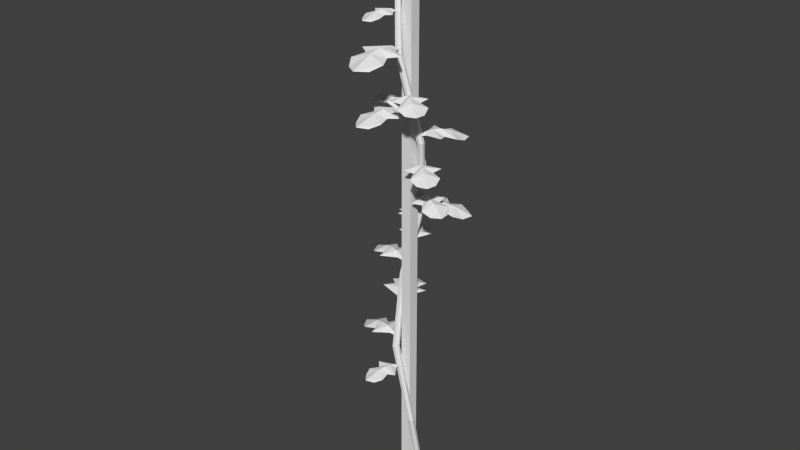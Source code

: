 # Source: eggplantGrowth.blend  (saved by Blender 2.76.0; exported with 4.5.12 LTS)
import bpy
from mathutils import Matrix  # noqa: F401  (used for matrix-valued properties, if any)

bpy.ops.wm.read_factory_settings(use_empty=True)
scene = bpy.context.scene
scene.name = 'Scene'

# ---- collections
col_collection_1 = bpy.data.collections.new('Collection 1'); scene.collection.children.link(col_collection_1)

# ---- world
world_world = bpy.data.worlds.new('World'); scene.world = world_world
world_world.color = (0.05088, 0.05088, 0.05088)
world_world.use_sun_shadow = False
world_world.sun_shadow_jitter_overblur = 0.0
world_world.cycles.sampling_method = 'MANUAL'
world_world.cycles.sample_map_resolution = 256

# ---- meshes
me_plane = bpy.data.meshes.new('Plane')
me_plane.from_pydata([(-0.006438, -0.006438, -0.01506), (-0.006438, -0.006438, 0.719), (-0.006438, 0.006438, -0.01506), (-0.006438, 0.006438, 0.719), (0.006438, -0.006438, -0.01506), (0.006438, -0.006438, 0.719), (0.006438, 0.006438, -0.01506), (0.006438, 0.006438, 0.719), (0.01306, 0.01601, -0.03251), (-0.01754, 0.001408, 0.654), (0.01653, 0.01434, -0.03251), (-0.01548, 0.00042, 0.654), (0.01739, 0.01058, -0.03251), (-0.01498, -0.001801, 0.654), (0.01499, 0.00757, -0.03251), (-0.0164, -0.003582, 0.654), (0.01113, 0.00757, -0.03251), (-0.01867, -0.003582, 0.654), (0.008728, 0.01058, -0.03251), (-0.02009, -0.001801, 0.654), (0.009585, 0.01434, -0.03251), (-0.01959, 0.00042, 0.654), (-0.002669, -0.01121, 0.5465), (0.0008035, -0.01288, 0.5465), (0.001661, -0.01664, 0.5465), (-0.000742, -0.01965, 0.5465), (-0.004596, -0.01965, 0.5465), (-0.006999, -0.01664, 0.5465), (-0.006142, -0.01288, 0.5465), (0.02079, -0.0001107, 0.448), (0.02165, -0.003868, 0.448), (0.01924, -0.006882, 0.448), (0.01539, -0.006882, 0.448), (0.01299, -0.003868, 0.448), (0.01384, -0.0001107, 0.448), (0.01732, 0.001562, 0.448), (0.00361, 0.02359, 0.3544), (0.004468, 0.01984, 0.3544), (0.002065, 0.01682, 0.3544), (-0.00179, 0.01682, 0.3544), (-0.004193, 0.01984, 0.3544), (-0.003335, 0.02359, 0.3544), (0.0001376, 0.02527, 0.3544), (-0.01138, 0.009489, 0.271), (-0.01052, 0.005731, 0.271), (-0.01293, 0.002718, 0.271), (-0.01678, 0.002718, 0.271), (-0.01918, 0.005731, 0.271), (-0.01833, 0.009489, 0.271), (-0.01485, 0.01116, 0.271), (-0.006633, -0.009988, 0.179), (-0.005776, -0.01375, 0.179), (-0.008179, -0.01676, 0.179), (-0.01203, -0.01676, 0.179), (-0.01444, -0.01375, 0.179), (-0.01358, -0.009988, 0.179), (-0.01011, -0.008316, 0.179), (0.01435, -0.006655, 0.07777), (0.0152, -0.01041, 0.07777), (0.0128, -0.01343, 0.07777), (0.008946, -0.01343, 0.07777), (0.006543, -0.01041, 0.07777), (0.007401, -0.006655, 0.07777), (0.01087, -0.004982, 0.07777), (-0.005774, 0.01434, 0.6751), (-0.004707, 0.01383, 0.6751), (-0.004443, 0.01267, 0.6751), (-0.005182, 0.01175, 0.6751), (-0.006367, 0.01175, 0.6751), (-0.007106, 0.01267, 0.6751), (-0.006842, 0.01383, 0.6751), (-0.001297, -0.01652, 0.1553), (-0.003823, -0.01576, 0.1553), (-0.005841, -0.05843, 0.1515), (-0.02313, -0.05318, 0.1515), (0.001733, -0.05182, 0.1551), (0.009635, -0.0378, 0.1578), (-0.001068, -0.02276, 0.1563), (-0.007433, -0.02085, 0.1563), (-0.02464, -0.02743, 0.1578), (-0.02582, -0.04349, 0.1551), (-0.0001885, -0.0405, 0.1564), (-0.01795, -0.03516, 0.1564), (-0.00256, -0.01614, 0.1563), (-0.01626, -0.06165, 0.1517), (-0.004251, -0.0218, 0.1594), (-0.006054, -0.02785, 0.1609), (-0.01109, -0.04452, 0.1593), (-0.008388, -0.0352, 0.1613), (-0.01284, -0.0115, 0.1921), (-0.01235, -0.008484, 0.1921), (-0.06167, -0.01257, 0.1877), (-0.05824, 0.008074, 0.1877), (-0.05294, -0.02028, 0.1919), (-0.03565, -0.02725, 0.195), (-0.01997, -0.0127, 0.1932), (-0.01875, -0.005103, 0.1932), (-0.02889, 0.01368, 0.195), (-0.04751, 0.01262, 0.1919), (-0.04023, -0.01637, 0.1934), (-0.03675, 0.004835, 0.1934), (-0.01259, -0.009992, 0.1932), (-0.06694, -0.001083, 0.1879), (-0.01936, -0.008901, 0.1968), (-0.02658, -0.007738, 0.1986), (-0.04648, -0.004458, 0.1968), (-0.03537, -0.006159, 0.1991), (-0.01942, 0.001022, 0.2326), (-0.01582, 0.002629, 0.2326), (-0.05521, 0.0529, 0.227), (-0.03052, 0.06385, 0.227), (-0.05733, 0.03803, 0.2323), (-0.05258, 0.01444, 0.2363), (-0.02577, 0.007861, 0.2341), (-0.01671, 0.01193, 0.2341), (-0.003659, 0.03618, 0.2363), (-0.01801, 0.0555, 0.2323), (-0.0441, 0.02709, 0.2343), (-0.01877, 0.03839, 0.2343), (-0.01762, 0.001825, 0.2341), (-0.04656, 0.06673, 0.2272), (-0.02124, 0.009894, 0.2387), (-0.02511, 0.0185, 0.241), (-0.03569, 0.04228, 0.2386), (-0.02964, 0.0291, 0.2416), (0.003446, 0.02212, 0.3595), (0.004535, 0.01911, 0.3595), (0.04753, 0.04804, 0.3549), (0.05494, 0.02742, 0.3549), (0.03562, 0.05063, 0.3592), (0.01625, 0.04817, 0.3625), (0.009353, 0.02686, 0.3607), (0.01211, 0.01929, 0.3607), (0.03098, 0.007302, 0.3625), (0.04745, 0.01779, 0.3592), (0.02599, 0.04057, 0.3609), (0.03365, 0.0194, 0.3609), (0.003991, 0.02061, 0.3607), (0.05821, 0.04023, 0.3551), (0.01073, 0.02307, 0.3644), (0.01793, 0.0257, 0.3662), (0.03779, 0.03287, 0.3644), (0.02677, 0.02874, 0.3668), (-0.009297, 0.01269, 0.312), (-0.006521, 0.01393, 0.312), (-0.03689, 0.05268, 0.3077), (-0.01785, 0.06112, 0.3077), (-0.03852, 0.04122, 0.3118), (-0.03486, 0.02303, 0.3149), (-0.01419, 0.01797, 0.3132), (-0.00721, 0.0211, 0.3132), (0.002851, 0.0398, 0.3149), (-0.008212, 0.05469, 0.3118), (-0.02833, 0.03279, 0.3133), (-0.008799, 0.0415, 0.3133), (-0.007909, 0.01331, 0.3132), (-0.03022, 0.06334, 0.3079), (-0.0107, 0.01953, 0.3168), (-0.01368, 0.02617, 0.3185), (-0.02184, 0.04449, 0.3167), (-0.01718, 0.03433, 0.319), (-0.01622, 0.00675, 0.2862), (-0.01538, 0.009673, 0.2862), (-0.06458, 0.01135, 0.2819), (-0.05881, 0.03135, 0.2819), (-0.05686, 0.002719, 0.286), (-0.04058, -0.006172, 0.2891), (-0.02341, 0.006391, 0.2874), (-0.02132, 0.01375, 0.2874), (-0.02916, 0.03348, 0.2891), (-0.04768, 0.03459, 0.286), (-0.04385, 0.005106, 0.2876), (-0.03796, 0.02566, 0.2876), (-0.0158, 0.008211, 0.2874), (-0.06846, 0.02331, 0.2821), (-0.02236, 0.01007, 0.291), (-0.02936, 0.01206, 0.2927), (-0.04864, 0.0176, 0.2909), (-0.03786, 0.01464, 0.2932), (-0.00742, 0.0168, 0.3369), (-0.005629, 0.01874, 0.3369), (-0.04309, 0.03926, 0.3332), (-0.0308, 0.0525, 0.3332), (-0.04048, 0.02956, 0.3367), (-0.03134, 0.01631, 0.3394), (-0.01313, 0.01933, 0.3379), (-0.008629, 0.02422, 0.3379), (-0.006994, 0.04257, 0.3394), (-0.02091, 0.05066, 0.3367), (-0.02947, 0.02632, 0.3381), (-0.01687, 0.03994, 0.3381), (-0.006524, 0.01777, 0.3379), (-0.04142, 0.05004, 0.3333), (-0.01088, 0.02177, 0.341), (-0.01552, 0.02605, 0.3425), (-0.02829, 0.03788, 0.341), (-0.0211, 0.03137, 0.343), (0.005085, 0.01632, 0.3737), (0.003707, 0.01359, 0.3737), (0.05198, 0.00267, 0.3693), (0.0425, -0.01599, 0.3693), (0.04597, 0.01264, 0.3735), (0.03157, 0.02449, 0.3766), (0.01225, 0.01532, 0.3748), (0.008795, 0.008443, 0.3748), (0.01282, -0.01252, 0.3766), (0.0309, -0.0171, 0.3735), (0.03267, 0.01274, 0.375), (0.02298, -0.006447, 0.375), (0.004396, 0.01496, 0.3749), (0.05355, -0.009871, 0.3695), (0.01052, 0.01188, 0.3785), (0.01706, 0.008602, 0.3802), (0.03505, -0.0005038, 0.3784), (0.02497, 0.004456, 0.3807), (-0.0006271, -0.01783, 0.5534), (-0.004571, -0.01787, 0.5534), (0.01159, -0.07966, 0.5478), (-0.01541, -0.07989, 0.5478), (0.01945, -0.06685, 0.5531), (0.02447, -0.04332, 0.5571), (0.002484, -0.02663, 0.5549), (-0.007446, -0.02676, 0.5549), (-0.02906, -0.04383, 0.5571), (-0.02357, -0.06726, 0.5531), (0.01166, -0.05156, 0.5551), (-0.01607, -0.05186, 0.5551), (-0.002599, -0.01785, 0.5549), (-0.001838, -0.08891, 0.548), (-0.002481, -0.02669, 0.5595), (-0.002354, -0.03613, 0.5618), (-0.002098, -0.06215, 0.5595), (-0.002407, -0.04765, 0.5624), (0.01614, -0.003925, 0.457), (0.0184, -0.00596, 0.457), (0.04148, 0.03752, 0.4527), (0.05692, 0.02356, 0.4527), (0.03034, 0.03436, 0.4568), (0.01521, 0.02363, 0.4599), (0.01897, 0.00269, 0.4582), (0.02467, -0.002419, 0.4582), (0.04584, -0.004022, 0.4599), (0.05496, 0.01214, 0.4568), (0.02678, 0.02162, 0.4584), (0.04267, 0.007316, 0.4584), (0.01727, -0.004943, 0.4582), (0.05393, 0.03576, 0.4529), (0.02182, 0.0001356, 0.4618), (0.02667, 0.005554, 0.4635), (0.04011, 0.02045, 0.4617), (0.03272, 0.01206, 0.464), (0.005772, -0.0125, 0.5017), (0.003856, -0.01486, 0.5017), (0.04846, -0.03569, 0.4974), (0.0353, -0.05183, 0.4974), (0.04474, -0.02473, 0.5015), (0.03325, -0.01017, 0.5046), (0.01252, -0.01499, 0.5029), (0.007711, -0.02094, 0.5029), (0.00719, -0.04217, 0.5046), (0.02379, -0.05045, 0.5015), (0.03183, -0.02182, 0.503), (0.01835, -0.03842, 0.503), (0.004814, -0.01368, 0.5029), (0.04733, -0.04822, 0.4976), (0.01012, -0.01797, 0.5064), (0.01578, -0.02254, 0.5082), (0.03134, -0.0352, 0.5064), (0.02258, -0.02824, 0.5087), (-0.008456, -0.01263, 0.5915), (-0.01072, -0.01203, 0.5915), (-0.01117, -0.05001, 0.5882), (-0.0267, -0.0459, 0.5882), (-0.004651, -0.0439, 0.5913), (0.001928, -0.0312, 0.5937), (-0.008056, -0.01817, 0.5924), (-0.01377, -0.01668, 0.5924), (-0.02885, -0.02307, 0.5937), (-0.02939, -0.03737, 0.5913), (-0.006714, -0.03391, 0.5925), (-0.02267, -0.02972, 0.5925), (-0.00959, -0.01233, 0.5924), (-0.02033, -0.0532, 0.5883), (-0.01091, -0.01742, 0.5952), (-0.01232, -0.02285, 0.5965), (-0.01627, -0.03782, 0.5951), (-0.01417, -0.02945, 0.5969), (0.01374, 0.003762, 0.4186), (0.01164, 0.001561, 0.4186), (0.05446, -0.02273, 0.4143), (0.04007, -0.03777, 0.4143), (0.05161, -0.01151, 0.4184), (0.04131, 0.003918, 0.4215), (0.02027, 0.0007486, 0.4197), (0.015, -0.004806, 0.4197), (0.01281, -0.02592, 0.4215), (0.0287, -0.03549, 0.4184), (0.03898, -0.007589, 0.4199), (0.02423, -0.02307, 0.4199), (0.01269, 0.002662, 0.4198), (0.05235, -0.03513, 0.4144), (0.01764, -0.002029, 0.4233), (0.02292, -0.007032, 0.425), (0.03743, -0.02088, 0.4233), (0.02925, -0.01326, 0.4256), (0.01492, 0.01044, 0.4177), (0.01573, 0.006913, 0.4177), (0.01347, 0.004084, 0.4177), (0.009853, 0.004084, 0.4177), (0.007597, 0.006913, 0.4177), (0.008402, 0.01044, 0.4177), (0.01166, 0.01201, 0.4177), (-0.005502, 0.01559, 0.464), (-0.00483, 0.01264, 0.464), (-0.006715, 0.01028, 0.464), (-0.009738, 0.01028, 0.464), (-0.01162, 0.01264, 0.464), (-0.01095, 0.01559, 0.464), (-0.008226, 0.0169, 0.464), (-0.03248, 0.004251, 0.4835), (-0.03233, 0.002214, 0.484), (-0.03275, 0.0005806, 0.4827), (-0.03341, 0.0005806, 0.4808), (-0.03382, 0.002214, 0.4795), (-0.03367, 0.004251, 0.48), (-0.03308, 0.005158, 0.4817), (-0.05748, -0.0001754, 0.4793), (-0.05761, -0.001376, 0.4795), (-0.05726, -0.002339, 0.4788), (-0.05669, -0.002339, 0.4777), (-0.05633, -0.001376, 0.4771), (-0.05646, -0.0001754, 0.4773), (-0.05697, 0.0003591, 0.4783), (-0.01613, 0.008978, 0.4726), (-0.01951, 0.009835, 0.4726), (-0.01969, -0.04659, 0.4676), (-0.04281, -0.04067, 0.4676), (-0.01008, -0.03744, 0.4723), (-0.0004692, -0.01847, 0.4759), (-0.01547, 0.0007579, 0.4739), (-0.02398, 0.002896, 0.4739), (-0.0463, -0.006784, 0.4759), (-0.04692, -0.02804, 0.4723), (-0.01327, -0.02261, 0.4741), (-0.03703, -0.01659, 0.4741), (-0.01782, 0.009406, 0.4739), (-0.03326, -0.05145, 0.4678), (-0.01972, 0.001827, 0.478), (-0.02175, -0.006259, 0.48), (-0.02742, -0.02854, 0.4779), (-0.0244, -0.01609, 0.4806), (-0.03859, 0.002047, 0.4783), (-0.03678, 0.003368, 0.4783), (-0.06463, 0.02657, 0.4751), (-0.05224, 0.03559, 0.4751), (-0.06404, 0.01806, 0.4781), (-0.05859, 0.005539, 0.4804), (-0.04293, 0.005085, 0.4791), (-0.03839, 0.008421, 0.4791), (-0.03403, 0.02344, 0.4804), (-0.0443, 0.03245, 0.4781), (-0.0554, 0.01357, 0.4793), (-0.04268, 0.02286, 0.4793), (-0.03769, 0.002707, 0.4791), (-0.06148, 0.03527, 0.4752), (-0.04066, 0.006753, 0.4818), (-0.04383, 0.01107, 0.483), (-0.05253, 0.023, 0.4817), (-0.04761, 0.01641, 0.4834)], [], [(1, 3, 2, 0), (3, 7, 6, 2), (7, 5, 4, 6), (5, 1, 0, 4), (0, 2, 6, 4), (5, 7, 3, 1), (22, 9, 11, 23), (23, 11, 13, 24), (24, 13, 15, 25), (25, 15, 17, 26), (26, 17, 19, 27), (19, 17, 68, 69), (28, 21, 9, 22), (27, 19, 21, 28), (8, 10, 12, 14, 16, 18, 20), (33, 27, 28, 34), (34, 28, 22, 35), (32, 26, 27, 33), (31, 25, 26, 32), (30, 24, 25, 31), (29, 23, 24, 30), (35, 22, 23, 29), (42, 35, 29, 36), (36, 29, 30, 37), (37, 30, 31, 38), (38, 31, 32, 39), (39, 32, 33, 40), (41, 34, 35, 42), (40, 33, 34, 41), (47, 40, 41, 48), (48, 41, 42, 49), (46, 39, 40, 47), (45, 38, 39, 46), (44, 37, 38, 45), (43, 36, 37, 44), (49, 42, 36, 43), (56, 49, 43, 50), (50, 43, 44, 51), (51, 44, 45, 52), (52, 45, 46, 53), (53, 46, 47, 54), (55, 48, 49, 56), (54, 47, 48, 55), (61, 54, 55, 62), (62, 55, 56, 63), (60, 53, 54, 61), (59, 52, 53, 60), (58, 51, 52, 59), (57, 50, 51, 58), (63, 56, 50, 57), (8, 63, 57, 10), (10, 57, 58, 12), (12, 58, 59, 14), (14, 59, 60, 16), (16, 60, 61, 18), (20, 62, 63, 8), (18, 61, 62, 20), (65, 64, 70, 69, 68, 67, 66), (11, 9, 64, 65), (15, 13, 66, 67), (21, 19, 69, 70), (17, 15, 67, 68), (9, 21, 70, 64), (13, 11, 65, 66), (87, 80, 74, 84), (83, 72, 78, 85), (85, 78, 79, 86), (88, 82, 80, 87), (86, 79, 82, 88), (76, 86, 88, 81), (81, 88, 87, 75), (77, 85, 86, 76), (71, 83, 85, 77), (75, 87, 84, 73), (105, 98, 92, 102), (101, 90, 96, 103), (103, 96, 97, 104), (106, 100, 98, 105), (104, 97, 100, 106), (94, 104, 106, 99), (99, 106, 105, 93), (95, 103, 104, 94), (89, 101, 103, 95), (93, 105, 102, 91), (123, 116, 110, 120), (119, 108, 114, 121), (121, 114, 115, 122), (124, 118, 116, 123), (122, 115, 118, 124), (112, 122, 124, 117), (117, 124, 123, 111), (113, 121, 122, 112), (107, 119, 121, 113), (111, 123, 120, 109), (141, 134, 128, 138), (137, 126, 132, 139), (139, 132, 133, 140), (142, 136, 134, 141), (140, 133, 136, 142), (130, 140, 142, 135), (135, 142, 141, 129), (131, 139, 140, 130), (125, 137, 139, 131), (129, 141, 138, 127), (159, 152, 146, 156), (155, 144, 150, 157), (157, 150, 151, 158), (160, 154, 152, 159), (158, 151, 154, 160), (148, 158, 160, 153), (153, 160, 159, 147), (149, 157, 158, 148), (143, 155, 157, 149), (147, 159, 156, 145), (177, 170, 164, 174), (173, 162, 168, 175), (175, 168, 169, 176), (178, 172, 170, 177), (176, 169, 172, 178), (166, 176, 178, 171), (171, 178, 177, 165), (167, 175, 176, 166), (161, 173, 175, 167), (165, 177, 174, 163), (195, 188, 182, 192), (191, 180, 186, 193), (193, 186, 187, 194), (196, 190, 188, 195), (194, 187, 190, 196), (184, 194, 196, 189), (189, 196, 195, 183), (185, 193, 194, 184), (179, 191, 193, 185), (183, 195, 192, 181), (213, 206, 200, 210), (209, 198, 204, 211), (211, 204, 205, 212), (214, 208, 206, 213), (212, 205, 208, 214), (202, 212, 214, 207), (207, 214, 213, 201), (203, 211, 212, 202), (197, 209, 211, 203), (201, 213, 210, 199), (231, 224, 218, 228), (227, 216, 222, 229), (229, 222, 223, 230), (232, 226, 224, 231), (230, 223, 226, 232), (220, 230, 232, 225), (225, 232, 231, 219), (221, 229, 230, 220), (215, 227, 229, 221), (219, 231, 228, 217), (249, 242, 236, 246), (245, 234, 240, 247), (247, 240, 241, 248), (250, 244, 242, 249), (248, 241, 244, 250), (238, 248, 250, 243), (243, 250, 249, 237), (239, 247, 248, 238), (233, 245, 247, 239), (237, 249, 246, 235), (267, 260, 254, 264), (263, 252, 258, 265), (265, 258, 259, 266), (268, 262, 260, 267), (266, 259, 262, 268), (256, 266, 268, 261), (261, 268, 267, 255), (257, 265, 266, 256), (251, 263, 265, 257), (255, 267, 264, 253), (285, 278, 272, 282), (281, 270, 276, 283), (283, 276, 277, 284), (286, 280, 278, 285), (284, 277, 280, 286), (274, 284, 286, 279), (279, 286, 285, 273), (275, 283, 284, 274), (269, 281, 283, 275), (273, 285, 282, 271), (303, 296, 290, 300), (299, 288, 294, 301), (301, 294, 295, 302), (304, 298, 296, 303), (302, 295, 298, 304), (292, 302, 304, 297), (297, 304, 303, 291), (293, 301, 302, 292), (287, 299, 301, 293), (291, 303, 300, 289), (306, 307, 314, 313), (311, 305, 312, 318), (310, 311, 318, 317), (307, 308, 315, 314), (305, 306, 313, 312), (309, 310, 317, 316), (308, 309, 316, 315), (316, 317, 324, 323), (315, 316, 323, 322), (313, 314, 321, 320), (318, 312, 319, 325), (317, 318, 325, 324), (314, 315, 322, 321), (312, 313, 320, 319), (321, 322, 329, 328), (319, 320, 327, 326), (323, 324, 331, 330), (322, 323, 330, 329), (320, 321, 328, 327), (325, 319, 326, 332), (324, 325, 332, 331), (349, 342, 336, 346), (345, 334, 340, 347), (347, 340, 341, 348), (350, 344, 342, 349), (348, 341, 344, 350), (338, 348, 350, 343), (343, 350, 349, 337), (339, 347, 348, 338), (333, 345, 347, 339), (337, 349, 346, 335), (367, 360, 354, 364), (363, 352, 358, 365), (365, 358, 359, 366), (368, 362, 360, 367), (366, 359, 362, 368), (356, 366, 368, 361), (361, 368, 367, 355), (357, 365, 366, 356), (351, 363, 365, 357), (355, 367, 364, 353)])
_uv = me_plane.uv_layers.new(name='UVMap')
_uv.uv.foreach_set('vector', [0.4968, 0.8595, 0.5032, 0.8595, 0.5032, 0.4925, 0.4968, 0.4925, 0.4968, 0.8595, 0.5032, 0.8595, 0.5032, 0.4925, 0.4968, 0.4925, 0.5032, 0.8595, 0.4968, 0.8595, 0.4968, 0.4925, 0.5032, 0.4925, 0.5032, 0.8595, 0.4968, 0.8595, 0.4968, 0.4925, 0.5032, 0.4925, 0.4968, 0.4968, 0.4968, 0.5032, 0.5032, 0.5032, 0.5032, 0.4968, 0.5032, 0.4968, 0.5032, 0.5032, 0.4968, 0.5032, 0.4968, 0.4968, 0.4987, 0.7733, 0.4912, 0.827, 0.4923, 0.827, 0.5004, 0.7733, 0.4936, 0.7733, 0.5002, 0.827, 0.4991, 0.827, 0.4917, 0.7733, 0.4917, 0.7733, 0.4991, 0.827, 0.4982, 0.827, 0.4902, 0.7733, 0.4996, 0.7733, 0.4918, 0.827, 0.4907, 0.827, 0.4977, 0.7733, 0.4902, 0.7733, 0.4982, 0.827, 0.4991, 0.827, 0.4917, 0.7733, 0.49, 0.4991, 0.4907, 0.4982, 0.4968, 0.5059, 0.4964, 0.5063, 0.4969, 0.7733, 0.4902, 0.827, 0.4912, 0.827, 0.4987, 0.7733, 0.4917, 0.7733, 0.4991, 0.827, 0.5002, 0.827, 0.4936, 0.7733, 0.5065, 0.508, 0.5083, 0.5072, 0.5087, 0.5053, 0.5075, 0.5038, 0.5056, 0.5038, 0.5044, 0.5053, 0.5048, 0.5072, 0.4981, 0.724, 0.4917, 0.7733, 0.4936, 0.7733, 0.4999, 0.724, 0.5069, 0.724, 0.4969, 0.7733, 0.4987, 0.7733, 0.5087, 0.724, 0.4966, 0.724, 0.4902, 0.7733, 0.4917, 0.7733, 0.4981, 0.724, 0.5096, 0.724, 0.4996, 0.7733, 0.4977, 0.7733, 0.5077, 0.724, 0.4981, 0.724, 0.4917, 0.7733, 0.4902, 0.7733, 0.4966, 0.724, 0.4999, 0.724, 0.4936, 0.7733, 0.4917, 0.7733, 0.4981, 0.724, 0.5087, 0.724, 0.4987, 0.7733, 0.5004, 0.7733, 0.5104, 0.724, 0.5001, 0.6772, 0.5087, 0.724, 0.5104, 0.724, 0.5018, 0.6772, 0.5118, 0.6772, 0.4999, 0.724, 0.4981, 0.724, 0.5099, 0.6772, 0.5099, 0.6772, 0.4981, 0.724, 0.4966, 0.724, 0.5084, 0.6772, 0.501, 0.6772, 0.5096, 0.724, 0.5077, 0.724, 0.4991, 0.6772, 0.5084, 0.6772, 0.4966, 0.724, 0.4981, 0.724, 0.5099, 0.6772, 0.4983, 0.6772, 0.5069, 0.724, 0.5087, 0.724, 0.5001, 0.6772, 0.5099, 0.6772, 0.4981, 0.724, 0.4999, 0.724, 0.5118, 0.6772, 0.5029, 0.6355, 0.5099, 0.6772, 0.5118, 0.6772, 0.5047, 0.6355, 0.4908, 0.6355, 0.4983, 0.6772, 0.5001, 0.6772, 0.4926, 0.6355, 0.5014, 0.6355, 0.5084, 0.6772, 0.5099, 0.6772, 0.5029, 0.6355, 0.4935, 0.6355, 0.501, 0.6772, 0.4991, 0.6772, 0.4916, 0.6355, 0.5029, 0.6355, 0.5099, 0.6772, 0.5084, 0.6772, 0.5014, 0.6355, 0.5047, 0.6355, 0.5118, 0.6772, 0.5099, 0.6772, 0.5029, 0.6355, 0.4926, 0.6355, 0.5001, 0.6772, 0.5018, 0.6772, 0.4943, 0.6355, 0.4949, 0.5895, 0.4926, 0.6355, 0.4943, 0.6355, 0.4967, 0.5895, 0.495, 0.5895, 0.5047, 0.6355, 0.5029, 0.6355, 0.4931, 0.5895, 0.4931, 0.5895, 0.5029, 0.6355, 0.5014, 0.6355, 0.4916, 0.5895, 0.4959, 0.5895, 0.4935, 0.6355, 0.4916, 0.6355, 0.494, 0.5895, 0.4916, 0.5895, 0.5014, 0.6355, 0.5029, 0.6355, 0.4931, 0.5895, 0.4932, 0.5895, 0.4908, 0.6355, 0.4926, 0.6355, 0.4949, 0.5895, 0.4931, 0.5895, 0.5029, 0.6355, 0.5047, 0.6355, 0.495, 0.5895, 0.4948, 0.5389, 0.4931, 0.5895, 0.495, 0.5895, 0.4967, 0.5389, 0.5037, 0.5389, 0.4932, 0.5895, 0.4949, 0.5895, 0.5054, 0.5389, 0.4933, 0.5389, 0.4916, 0.5895, 0.4931, 0.5895, 0.4948, 0.5389, 0.5064, 0.5389, 0.4959, 0.5895, 0.494, 0.5895, 0.5045, 0.5389, 0.4948, 0.5389, 0.4931, 0.5895, 0.4916, 0.5895, 0.4933, 0.5389, 0.4967, 0.5389, 0.495, 0.5895, 0.4931, 0.5895, 0.4948, 0.5389, 0.5054, 0.5389, 0.4949, 0.5895, 0.4967, 0.5895, 0.5072, 0.5389, 0.5065, 0.4837, 0.5054, 0.5389, 0.5072, 0.5389, 0.5083, 0.4837, 0.5072, 0.4837, 0.4967, 0.5389, 0.4948, 0.5389, 0.5053, 0.4837, 0.5053, 0.4837, 0.4948, 0.5389, 0.4933, 0.5389, 0.5038, 0.4837, 0.5075, 0.4837, 0.5064, 0.5389, 0.5045, 0.5389, 0.5056, 0.4837, 0.5038, 0.4837, 0.4933, 0.5389, 0.4948, 0.5389, 0.5053, 0.4837, 0.5048, 0.4837, 0.5037, 0.5389, 0.5054, 0.5389, 0.5065, 0.4837, 0.5053, 0.4837, 0.4948, 0.5389, 0.4967, 0.5389, 0.5072, 0.4837, 0.4976, 0.5069, 0.4971, 0.5072, 0.4966, 0.5069, 0.4964, 0.5063, 0.4968, 0.5059, 0.4974, 0.5059, 0.4978, 0.5063, 0.4923, 0.827, 0.4912, 0.827, 0.4971, 0.8376, 0.4976, 0.8376, 0.4982, 0.827, 0.4991, 0.827, 0.5063, 0.8376, 0.5059, 0.8376, 0.5002, 0.827, 0.4991, 0.827, 0.5063, 0.8376, 0.5069, 0.8376, 0.4907, 0.827, 0.4918, 0.827, 0.4974, 0.8376, 0.4968, 0.8376, 0.4912, 0.827, 0.4902, 0.827, 0.4966, 0.8376, 0.4971, 0.8376, 0.4991, 0.827, 0.5002, 0.827, 0.5069, 0.8376, 0.5063, 0.8376, 0.4959, 0.4775, 0.4887, 0.4759, 0.4914, 0.4716, 0.4959, 0.4686, 0.4958, 0.4924, 0.4952, 0.4923, 0.4942, 0.4894, 0.4959, 0.4894, 0.4959, 0.4894, 0.4942, 0.4894, 0.4869, 0.4837, 0.4959, 0.4862, 0.4958, 0.4824, 0.4912, 0.481, 0.4887, 0.4759, 0.4959, 0.4775, 0.4959, 0.4862, 0.4869, 0.4837, 0.4912, 0.481, 0.4958, 0.4824, 0.5048, 0.4838, 0.4959, 0.4862, 0.4958, 0.4824, 0.5005, 0.481, 0.5005, 0.481, 0.4958, 0.4824, 0.4959, 0.4775, 0.5031, 0.4759, 0.4975, 0.4894, 0.4959, 0.4894, 0.4959, 0.4862, 0.5048, 0.4838, 0.4965, 0.4924, 0.4958, 0.4924, 0.4959, 0.4894, 0.4975, 0.4894, 0.5031, 0.4759, 0.4959, 0.4775, 0.4959, 0.4686, 0.5004, 0.4716, 0.4959, 0.4775, 0.4887, 0.4759, 0.4914, 0.4716, 0.4959, 0.4686, 0.4958, 0.4924, 0.4952, 0.4923, 0.4942, 0.4894, 0.4959, 0.4894, 0.4959, 0.4894, 0.4942, 0.4894, 0.4869, 0.4837, 0.4959, 0.4862, 0.4958, 0.4824, 0.4912, 0.481, 0.4887, 0.4759, 0.4959, 0.4775, 0.4959, 0.4862, 0.4869, 0.4837, 0.4912, 0.481, 0.4958, 0.4824, 0.5048, 0.4838, 0.4959, 0.4862, 0.4958, 0.4824, 0.5005, 0.481, 0.5005, 0.481, 0.4958, 0.4824, 0.4959, 0.4775, 0.5031, 0.4759, 0.4975, 0.4894, 0.4959, 0.4894, 0.4959, 0.4862, 0.5048, 0.4838, 0.4965, 0.4924, 0.4958, 0.4924, 0.4959, 0.4894, 0.4975, 0.4894, 0.5031, 0.4759, 0.4959, 0.4775, 0.4959, 0.4686, 0.5004, 0.4716, 0.4959, 0.4775, 0.4887, 0.4759, 0.4914, 0.4716, 0.4959, 0.4686, 0.4958, 0.4924, 0.4952, 0.4923, 0.4942, 0.4894, 0.4959, 0.4894, 0.4959, 0.4894, 0.4942, 0.4894, 0.4869, 0.4837, 0.4959, 0.4862, 0.4958, 0.4824, 0.4912, 0.481, 0.4887, 0.4759, 0.4959, 0.4775, 0.4959, 0.4862, 0.4869, 0.4837, 0.4912, 0.481, 0.4958, 0.4824, 0.5048, 0.4838, 0.4959, 0.4862, 0.4958, 0.4824, 0.5005, 0.481, 0.5005, 0.481, 0.4958, 0.4824, 0.4959, 0.4775, 0.5031, 0.4759, 0.4975, 0.4894, 0.4959, 0.4894, 0.4959, 0.4862, 0.5048, 0.4838, 0.4965, 0.4924, 0.4958, 0.4924, 0.4959, 0.4894, 0.4975, 0.4894, 0.5031, 0.4759, 0.4959, 0.4775, 0.4959, 0.4686, 0.5004, 0.4716, 0.4959, 0.4775, 0.4887, 0.4759, 0.4914, 0.4716, 0.4959, 0.4686, 0.4958, 0.4924, 0.4952, 0.4923, 0.4942, 0.4894, 0.4959, 0.4894, 0.4959, 0.4894, 0.4942, 0.4894, 0.4869, 0.4837, 0.4959, 0.4862, 0.4958, 0.4824, 0.4912, 0.481, 0.4887, 0.4759, 0.4959, 0.4775, 0.4959, 0.4862, 0.4869, 0.4837, 0.4912, 0.481, 0.4958, 0.4824, 0.5048, 0.4838, 0.4959, 0.4862, 0.4958, 0.4824, 0.5005, 0.481, 0.5005, 0.481, 0.4958, 0.4824, 0.4959, 0.4775, 0.5031, 0.4759, 0.4975, 0.4894, 0.4959, 0.4894, 0.4959, 0.4862, 0.5048, 0.4838, 0.4965, 0.4924, 0.4958, 0.4924, 0.4959, 0.4894, 0.4975, 0.4894, 0.5031, 0.4759, 0.4959, 0.4775, 0.4959, 0.4686, 0.5004, 0.4716, 0.4959, 0.4775, 0.4887, 0.4759, 0.4914, 0.4716, 0.4959, 0.4686, 0.4958, 0.4924, 0.4952, 0.4923, 0.4942, 0.4894, 0.4959, 0.4894, 0.4959, 0.4894, 0.4942, 0.4894, 0.4869, 0.4837, 0.4959, 0.4862, 0.4958, 0.4824, 0.4912, 0.481, 0.4887, 0.4759, 0.4959, 0.4775, 0.4959, 0.4862, 0.4869, 0.4837, 0.4912, 0.481, 0.4958, 0.4824, 0.5048, 0.4838, 0.4959, 0.4862, 0.4958, 0.4824, 0.5005, 0.481, 0.5005, 0.481, 0.4958, 0.4824, 0.4959, 0.4775, 0.5031, 0.4759, 0.4975, 0.4894, 0.4959, 0.4894, 0.4959, 0.4862, 0.5048, 0.4838, 0.4965, 0.4924, 0.4958, 0.4924, 0.4959, 0.4894, 0.4975, 0.4894, 0.5031, 0.4759, 0.4959, 0.4775, 0.4959, 0.4686, 0.5004, 0.4716, 0.4959, 0.4775, 0.4887, 0.4759, 0.4914, 0.4716, 0.4959, 0.4686, 0.4958, 0.4924, 0.4952, 0.4923, 0.4942, 0.4894, 0.4959, 0.4894, 0.4959, 0.4894, 0.4942, 0.4894, 0.4869, 0.4837, 0.4959, 0.4862, 0.4958, 0.4824, 0.4912, 0.481, 0.4887, 0.4759, 0.4959, 0.4775, 0.4959, 0.4862, 0.4869, 0.4837, 0.4912, 0.481, 0.4958, 0.4824, 0.5048, 0.4838, 0.4959, 0.4862, 0.4958, 0.4824, 0.5005, 0.481, 0.5005, 0.481, 0.4958, 0.4824, 0.4959, 0.4775, 0.5031, 0.4759, 0.4975, 0.4894, 0.4959, 0.4894, 0.4959, 0.4862, 0.5048, 0.4838, 0.4965, 0.4924, 0.4958, 0.4924, 0.4959, 0.4894, 0.4975, 0.4894, 0.5031, 0.4759, 0.4959, 0.4775, 0.4959, 0.4686, 0.5004, 0.4716, 0.4959, 0.4775, 0.4887, 0.4759, 0.4914, 0.4716, 0.4959, 0.4686, 0.4958, 0.4924, 0.4952, 0.4923, 0.4942, 0.4894, 0.4959, 0.4894, 0.4959, 0.4894, 0.4942, 0.4894, 0.4869, 0.4837, 0.4959, 0.4862, 0.4958, 0.4824, 0.4912, 0.481, 0.4887, 0.4759, 0.4959, 0.4775, 0.4959, 0.4862, 0.4869, 0.4837, 0.4912, 0.481, 0.4958, 0.4824, 0.5048, 0.4838, 0.4959, 0.4862, 0.4958, 0.4824, 0.5005, 0.481, 0.5005, 0.481, 0.4958, 0.4824, 0.4959, 0.4775, 0.5031, 0.4759, 0.4975, 0.4894, 0.4959, 0.4894, 0.4959, 0.4862, 0.5048, 0.4838, 0.4965, 0.4924, 0.4958, 0.4924, 0.4959, 0.4894, 0.4975, 0.4894, 0.5031, 0.4759, 0.4959, 0.4775, 0.4959, 0.4686, 0.5004, 0.4716, 0.4959, 0.4775, 0.4887, 0.4759, 0.4914, 0.4716, 0.4959, 0.4686, 0.4958, 0.4924, 0.4952, 0.4923, 0.4942, 0.4894, 0.4959, 0.4894, 0.4959, 0.4894, 0.4942, 0.4894, 0.4869, 0.4837, 0.4959, 0.4862, 0.4958, 0.4824, 0.4912, 0.481, 0.4887, 0.4759, 0.4959, 0.4775, 0.4959, 0.4862, 0.4869, 0.4837, 0.4912, 0.481, 0.4958, 0.4824, 0.5048, 0.4838, 0.4959, 0.4862, 0.4958, 0.4824, 0.5005, 0.481, 0.5005, 0.481, 0.4958, 0.4824, 0.4959, 0.4775, 0.5031, 0.4759, 0.4975, 0.4894, 0.4959, 0.4894, 0.4959, 0.4862, 0.5048, 0.4838, 0.4965, 0.4924, 0.4958, 0.4924, 0.4959, 0.4894, 0.4975, 0.4894, 0.5031, 0.4759, 0.4959, 0.4775, 0.4959, 0.4686, 0.5004, 0.4716, 0.4959, 0.4775, 0.4887, 0.4759, 0.4914, 0.4716, 0.4959, 0.4686, 0.4958, 0.4924, 0.4952, 0.4923, 0.4942, 0.4894, 0.4959, 0.4894, 0.4959, 0.4894, 0.4942, 0.4894, 0.4869, 0.4837, 0.4959, 0.4862, 0.4958, 0.4824, 0.4912, 0.481, 0.4887, 0.4759, 0.4959, 0.4775, 0.4959, 0.4862, 0.4869, 0.4837, 0.4912, 0.481, 0.4958, 0.4824, 0.5048, 0.4838, 0.4959, 0.4862, 0.4958, 0.4824, 0.5005, 0.481, 0.5005, 0.481, 0.4958, 0.4824, 0.4959, 0.4775, 0.5031, 0.4759, 0.4975, 0.4894, 0.4959, 0.4894, 0.4959, 0.4862, 0.5048, 0.4838, 0.4965, 0.4924, 0.4958, 0.4924, 0.4959, 0.4894, 0.4975, 0.4894, 0.5031, 0.4759, 0.4959, 0.4775, 0.4959, 0.4686, 0.5004, 0.4716, 0.4959, 0.4775, 0.4887, 0.4759, 0.4914, 0.4716, 0.4959, 0.4686, 0.4958, 0.4924, 0.4952, 0.4923, 0.4942, 0.4894, 0.4959, 0.4894, 0.4959, 0.4894, 0.4942, 0.4894, 0.4869, 0.4837, 0.4959, 0.4862, 0.4958, 0.4824, 0.4912, 0.481, 0.4887, 0.4759, 0.4959, 0.4775, 0.4959, 0.4862, 0.4869, 0.4837, 0.4912, 0.481, 0.4958, 0.4824, 0.5048, 0.4838, 0.4959, 0.4862, 0.4958, 0.4824, 0.5005, 0.481, 0.5005, 0.481, 0.4958, 0.4824, 0.4959, 0.4775, 0.5031, 0.4759, 0.4975, 0.4894, 0.4959, 0.4894, 0.4959, 0.4862, 0.5048, 0.4838, 0.4965, 0.4924, 0.4958, 0.4924, 0.4959, 0.4894, 0.4975, 0.4894, 0.5031, 0.4759, 0.4959, 0.4775, 0.4959, 0.4686, 0.5004, 0.4716, 0.4959, 0.4775, 0.4887, 0.4759, 0.4914, 0.4716, 0.4959, 0.4686, 0.4958, 0.4924, 0.4952, 0.4923, 0.4942, 0.4894, 0.4959, 0.4894, 0.4959, 0.4894, 0.4942, 0.4894, 0.4869, 0.4837, 0.4959, 0.4862, 0.4958, 0.4824, 0.4912, 0.481, 0.4887, 0.4759, 0.4959, 0.4775, 0.4959, 0.4862, 0.4869, 0.4837, 0.4912, 0.481, 0.4958, 0.4824, 0.5048, 0.4838, 0.4959, 0.4862, 0.4958, 0.4824, 0.5005, 0.481, 0.5005, 0.481, 0.4958, 0.4824, 0.4959, 0.4775, 0.5031, 0.4759, 0.4975, 0.4894, 0.4959, 0.4894, 0.4959, 0.4862, 0.5048, 0.4838, 0.4965, 0.4924, 0.4958, 0.4924, 0.4959, 0.4894, 0.4975, 0.4894, 0.5031, 0.4759, 0.4959, 0.4775, 0.4959, 0.4686, 0.5004, 0.4716, 0.4959, 0.4775, 0.4887, 0.4759, 0.4914, 0.4716, 0.4959, 0.4686, 0.4958, 0.4924, 0.4952, 0.4923, 0.4942, 0.4894, 0.4959, 0.4894, 0.4959, 0.4894, 0.4942, 0.4894, 0.4869, 0.4837, 0.4959, 0.4862, 0.4958, 0.4824, 0.4912, 0.481, 0.4887, 0.4759, 0.4959, 0.4775, 0.4959, 0.4862, 0.4869, 0.4837, 0.4912, 0.481, 0.4958, 0.4824, 0.5048, 0.4838, 0.4959, 0.4862, 0.4958, 0.4824, 0.5005, 0.481, 0.5005, 0.481, 0.4958, 0.4824, 0.4959, 0.4775, 0.5031, 0.4759, 0.4975, 0.4894, 0.4959, 0.4894, 0.4959, 0.4862, 0.5048, 0.4838, 0.4965, 0.4924, 0.4958, 0.4924, 0.4959, 0.4894, 0.4975, 0.4894, 0.5031, 0.4759, 0.4959, 0.4775, 0.4959, 0.4686, 0.5004, 0.4716, 0.4959, 0.4775, 0.4887, 0.4759, 0.4914, 0.4716, 0.4959, 0.4686, 0.4958, 0.4924, 0.4952, 0.4923, 0.4942, 0.4894, 0.4959, 0.4894, 0.4959, 0.4894, 0.4942, 0.4894, 0.4869, 0.4837, 0.4959, 0.4862, 0.4958, 0.4824, 0.4912, 0.481, 0.4887, 0.4759, 0.4959, 0.4775, 0.4959, 0.4862, 0.4869, 0.4837, 0.4912, 0.481, 0.4958, 0.4824, 0.5048, 0.4838, 0.4959, 0.4862, 0.4958, 0.4824, 0.5005, 0.481, 0.5005, 0.481, 0.4958, 0.4824, 0.4959, 0.4775, 0.5031, 0.4759, 0.4975, 0.4894, 0.4959, 0.4894, 0.4959, 0.4862, 0.5048, 0.4838, 0.4965, 0.4924, 0.4958, 0.4924, 0.4959, 0.4894, 0.4975, 0.4894, 0.5031, 0.4759, 0.4959, 0.4775, 0.4959, 0.4686, 0.5004, 0.4716, 0.0, 0.0, 0.0, 0.0, 0.0, 0.0, 0.0, 0.0, 0.0, 0.0, 0.0, 0.0, 0.0, 0.0, 0.0, 0.0, 0.0, 0.0, 0.0, 0.0, 0.0, 0.0, 0.0, 0.0, 0.0, 0.0, 0.0, 0.0, 0.0, 0.0, 0.0, 0.0, 0.0, 0.0, 0.0, 0.0, 0.0, 0.0, 0.0, 0.0, 0.0, 0.0, 0.0, 0.0, 0.0, 0.0, 0.0, 0.0, 0.0, 0.0, 0.0, 0.0, 0.0, 0.0, 0.0, 0.0, 0.0, 0.0, 0.0, 0.0, 0.0, 0.0, 0.0, 0.0, 0.0, 0.0, 0.0, 0.0, 0.0, 0.0, 0.0, 0.0, 0.0, 0.0, 0.0, 0.0, 0.0, 0.0, 0.0, 0.0, 0.0, 0.0, 0.0, 0.0, 0.0, 0.0, 0.0, 0.0, 0.0, 0.0, 0.0, 0.0, 0.0, 0.0, 0.0, 0.0, 0.0, 0.0, 0.0, 0.0, 0.0, 0.0, 0.0, 0.0, 0.0, 0.0, 0.0, 0.0, 0.0, 0.0, 0.0, 0.0, 0.0, 0.0, 0.0, 0.0, 0.0, 0.0, 0.0, 0.0, 0.0, 0.0, 0.0, 0.0, 0.0, 0.0, 0.0, 0.0, 0.0, 0.0, 0.0, 0.0, 0.0, 0.0, 0.0, 0.0, 0.0, 0.0, 0.0, 0.0, 0.0, 0.0, 0.0, 0.0, 0.0, 0.0, 0.0, 0.0, 0.0, 0.0, 0.0, 0.0, 0.0, 0.0, 0.0, 0.0, 0.0, 0.0, 0.0, 0.0, 0.0, 0.0, 0.0, 0.0, 0.0, 0.0, 0.0, 0.0, 0.4959, 0.4775, 0.4887, 0.4759, 0.4914, 0.4716, 0.4959, 0.4686, 0.4958, 0.4924, 0.4952, 0.4923, 0.4942, 0.4894, 0.4959, 0.4894, 0.4959, 0.4894, 0.4942, 0.4894, 0.4869, 0.4837, 0.4959, 0.4862, 0.4958, 0.4824, 0.4912, 0.481, 0.4887, 0.4759, 0.4959, 0.4775, 0.4959, 0.4862, 0.4869, 0.4837, 0.4912, 0.481, 0.4958, 0.4824, 0.5048, 0.4838, 0.4959, 0.4862, 0.4958, 0.4824, 0.5005, 0.481, 0.5005, 0.481, 0.4958, 0.4824, 0.4959, 0.4775, 0.5031, 0.4759, 0.4975, 0.4894, 0.4959, 0.4894, 0.4959, 0.4862, 0.5048, 0.4838, 0.4965, 0.4924, 0.4958, 0.4924, 0.4959, 0.4894, 0.4975, 0.4894, 0.5031, 0.4759, 0.4959, 0.4775, 0.4959, 0.4686, 0.5004, 0.4716, 0.4959, 0.4775, 0.4887, 0.4759, 0.4914, 0.4716, 0.4959, 0.4686, 0.4958, 0.4924, 0.4952, 0.4923, 0.4942, 0.4894, 0.4959, 0.4894, 0.4959, 0.4894, 0.4942, 0.4894, 0.4869, 0.4837, 0.4959, 0.4862, 0.4958, 0.4824, 0.4912, 0.481, 0.4887, 0.4759, 0.4959, 0.4775, 0.4959, 0.4862, 0.4869, 0.4837, 0.4912, 0.481, 0.4958, 0.4824, 0.5048, 0.4838, 0.4959, 0.4862, 0.4958, 0.4824, 0.5005, 0.481, 0.5005, 0.481, 0.4958, 0.4824, 0.4959, 0.4775, 0.5031, 0.4759, 0.4975, 0.4894, 0.4959, 0.4894, 0.4959, 0.4862, 0.5048, 0.4838, 0.4965, 0.4924, 0.4958, 0.4924, 0.4959, 0.4894, 0.4975, 0.4894, 0.5031, 0.4759, 0.4959, 0.4775, 0.4959, 0.4686, 0.5004, 0.4716])
me_plane.use_remesh_preserve_volume = False
me_plane.use_remesh_preserve_attributes = False
me_plane.use_mirror_vertex_groups = False
me_plane.update()

# ---- objects
ob_eggplantgrowth = bpy.data.objects.new('eggplantGrowth', me_plane)

# ---- transforms, parenting, visibility, modifiers, constraints
ob_eggplantgrowth.location = (0.0, 0.0, 0.0)
ob_eggplantgrowth.lineart.crease_threshold = 0.0

# ---- collection membership
col_collection_1.objects.link(ob_eggplantgrowth)

# ---- scene / render settings (as saved in the file)
scene.frame_start = 1; scene.frame_end = 250; scene.frame_set(1)
scene.render.engine = 'BLENDER_EEVEE_NEXT'
scene.render.resolution_percentage = 50
scene.render.dither_intensity = 0.0
scene.cycles.use_denoising = False
scene.cycles.samples = 10
scene.cycles.sampling_pattern = 'TABULATED_SOBOL'
scene.cycles.light_sampling_threshold = 0.0
scene.cycles.use_adaptive_sampling = False
scene.cycles.use_light_tree = False
scene.cycles.blur_glossy = 0.0
scene.cycles.pixel_filter_type = 'GAUSSIAN'
scene.cycles.sample_clamp_indirect = 0.0
scene.view_settings.view_transform = 'Standard'
bpy.context.view_layer.update()

# ---- added for rendering (the .blend has no active camera and no usable light): camera, sun
cam_auto = bpy.data.cameras.new('AutoCamera')
cam_auto.lens = 50.0
cam_auto.sensor_width = 36.0
cam_auto.clip_end = 1000.0
ob_auto_camera = bpy.data.objects.new('AutoCamera', cam_auto)
scene.collection.objects.link(ob_auto_camera)
ob_auto_camera.location = (0.714586, -0.874743, 0.919037)
ob_auto_camera.rotation_euler = (1.09748, -7.21219e-08, 0.694738)
scene.camera = ob_auto_camera
light_auto_sun = bpy.data.lights.new('AutoSun', 'SUN')
light_auto_sun.energy = 3.0
light_auto_sun.angle = 0.0523599
ob_auto_sun = bpy.data.objects.new('AutoSun', light_auto_sun)
scene.collection.objects.link(ob_auto_sun)
ob_auto_sun.rotation_euler = (0.872665, 0.174533, 0.523599)
bpy.context.view_layer.update()
